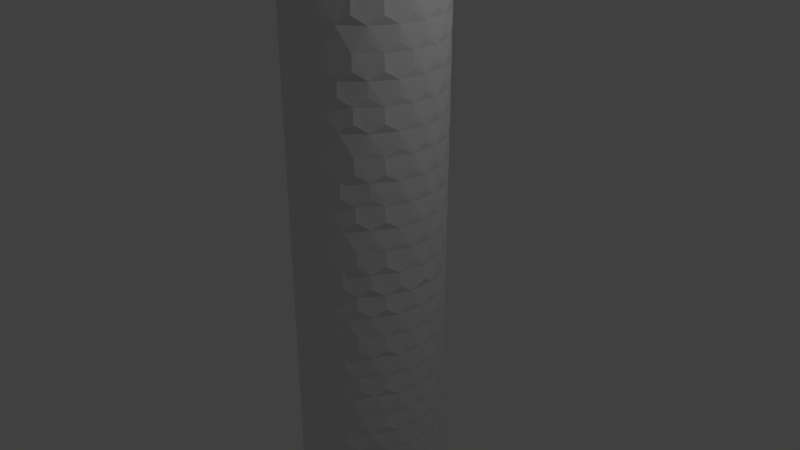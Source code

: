 # Source: hex_cylinder.1.blend  (saved by Blender 2.79.0; exported with 4.5.12 LTS)
import bpy
from mathutils import Matrix  # noqa: F401  (used for matrix-valued properties, if any)

bpy.ops.wm.read_factory_settings(use_empty=True)
scene = bpy.context.scene
scene.name = 'Scene'

# ---- collections
col_collection_1 = bpy.data.collections.new('Collection 1'); scene.collection.children.link(col_collection_1)

# ---- world
world_world = bpy.data.worlds.new('World'); scene.world = world_world
world_world.color = (0.05088, 0.05088, 0.05088)
world_world.use_sun_shadow = False
world_world.sun_shadow_jitter_overblur = 0.0
world_world.cycles.sampling_method = 'MANUAL'

# ---- cameras
cam_camera = bpy.data.cameras.new('Camera')
cam_camera.clip_end = 100.0
cam_camera.lens = 35.0
cam_camera.sensor_width = 32.0
cam_camera.sensor_height = 18.0
cam_camera.ortho_scale = 7.314
cam_camera.dof.focus_distance = 0.0
cam_camera.dof.aperture_fstop = 128.0

# ---- lights
light_lamp = bpy.data.lights.new('Lamp', 'POINT')
light_lamp.transmission_factor = 0.0
light_lamp.cutoff_distance = 30.0
light_lamp.energy = 100.0
light_lamp.shadow_buffer_clip_start = 1.001
light_lamp.shadow_soft_size = 0.1
light_lamp.shadow_maximum_resolution = 0.006
light_lamp.use_absolute_resolution = True

# ---- meshes
me_cylinder_006 = bpy.data.meshes.new('Cylinder.006')
me_cylinder_006.from_pydata([(0.872, -0.4945, -11.09), (0.6488, -0.7605, -11.09), (0.6488, -0.7605, -10.43), (0.348, -0.9341, -11.09), (0.348, -0.9341, -10.43), (0.005978, -0.9945, -11.09), (0.005978, -0.9945, -10.43), (-0.336, -0.9341, -11.09), (-0.336, -0.9341, -10.43), (-0.6368, -0.7605, -11.09), (-0.6368, -0.7605, -10.43), (-0.86, -0.4945, -11.09), (-0.86, -0.4945, -10.43), (-0.9788, -0.1681, -11.09), (-0.9788, -0.1681, -10.43), (-0.9788, 0.1792, -11.09), (-0.9788, 0.1792, -10.43), (-0.86, 0.5055, -11.09), (-0.86, 0.5055, -10.43), (-0.6368, 0.7716, -11.09), (-0.6368, 0.7716, -10.43), (-0.336, 0.9452, -11.09), (0.4984, -0.8473, -10.07), (0.7604, -0.6275, -10.07), (0.9314, -0.3313, -10.07), (0.9908, 0.005544, -10.07), (0.9314, 0.3424, -10.07), (0.7604, 0.6386, -10.07), (0.4984, 0.8584, -10.07), (0.177, 0.9754, -10.07), (-0.165, 0.9754, -10.07), (-0.4864, 0.8584, -10.07), (-0.7484, 0.6386, -10.07), (-0.9194, 0.3424, -10.07), (0.177, 0.9754, -11.46), (0.4984, 0.8584, -11.46), (0.7604, 0.6386, -11.46), (0.9314, 0.3424, -11.46), (0.9908, 0.005544, -11.46), (0.9314, -0.3313, -11.46), (0.7604, -0.6275, -11.46), (0.4984, -0.8473, -11.46), (0.177, -0.9643, -11.46), (-0.9194, 0.3424, -11.46), (-0.7484, 0.6386, -11.46), (-0.4864, 0.8584, -11.46), (-0.165, 0.9754, -11.46), (0.505, -0.8611, -12.11), (0.1785, -0.9795, -12.11), (-0.1688, -0.9791, -12.11), (-0.1688, -0.9791, -11.45), (-0.495, -0.8599, -12.11), (-0.495, -0.8599, -11.45), (-0.7608, -0.6364, -12.11), (-0.7608, -0.6364, -11.45), (-0.9341, -0.3354, -12.11), (-0.9341, -0.3354, -11.45), (-0.994, 0.006684, -12.11), (-0.994, 0.006684, -11.45), (-0.9333, 0.3486, -12.11), (0.9756, -0.1666, -11.08), (0.976, 0.1754, -11.08), (0.8594, 0.497, -11.08), (0.6399, 0.7592, -11.08), (0.3439, 0.9306, -11.08), (0.007101, 0.9904, -11.08), (0.007101, 0.9904, -12.48), (0.3439, 0.9306, -12.48), (0.6399, 0.7592, -12.48), (0.8594, 0.497, -12.48), (0.976, 0.1754, -12.48), (0.9756, -0.1666, -12.48), (0.8583, -0.4878, -12.48), (0.6381, -0.7496, -12.48), (-0.6262, 0.7607, -12.48), (-0.3298, 0.9313, -12.48), (0.872, -0.4945, -9.036), (0.6488, -0.7605, -9.036), (0.348, -0.9341, -9.036), (0.348, -0.9341, -8.373), (0.005978, -0.9945, -9.036), (0.005978, -0.9945, -8.373), (-0.336, -0.9341, -9.036), (-0.336, -0.9341, -8.373), (-0.6368, -0.7605, -9.036), (-0.6368, -0.7605, -8.373), (-0.86, -0.4945, -9.036), (-0.86, -0.4945, -8.373), (-0.9788, -0.1681, -9.036), (-0.9788, -0.1681, -8.373), (-0.9788, 0.1792, -9.036), (-0.9788, 0.1792, -8.373), (-0.86, 0.5055, -9.036), (-0.86, 0.5055, -8.373), (-0.6368, 0.7716, -9.036), (-0.336, 0.9452, -9.036), (0.7604, -0.6275, -8.01), (0.9314, -0.3313, -8.01), (0.9908, 0.005544, -8.01), (0.9314, 0.3424, -8.01), (0.7604, 0.6386, -8.01), (0.4984, 0.8584, -8.01), (0.177, 0.9754, -8.01), (-0.165, 0.9754, -8.01), (-0.4864, 0.8584, -8.01), (0.177, 0.9754, -9.405), (0.4984, 0.8584, -9.405), (0.7604, 0.6386, -9.405), (0.9314, 0.3424, -9.405), (0.9908, 0.005544, -9.405), (0.9314, -0.3313, -9.405), (0.7604, -0.6275, -9.405), (0.4984, -0.8473, -9.405), (0.177, -0.9643, -9.405), (-0.9194, 0.3424, -9.405), (-0.7484, 0.6386, -9.405), (-0.4864, 0.8584, -9.405), (-0.165, 0.9754, -9.405), (0.1785, -0.9795, -10.05), (-0.1688, -0.9791, -10.05), (-0.1688, -0.9791, -9.391), (-0.495, -0.8599, -10.05), (-0.495, -0.8599, -9.391), (-0.7608, -0.6364, -10.05), (-0.7608, -0.6364, -9.391), (-0.9341, -0.3354, -10.05), (-0.9341, -0.3354, -9.391), (-0.994, 0.006684, -10.05), (-0.994, 0.006684, -9.391), (0.9756, -0.1666, -9.028), (0.976, 0.1754, -9.028), (0.8594, 0.497, -9.028), (0.6399, 0.7592, -9.028), (0.3439, 0.9306, -9.028), (0.007101, 0.9904, -9.028), (0.007101, 0.9904, -10.42), (0.3439, 0.9306, -10.42), (0.6399, 0.7592, -10.42), (0.8594, 0.497, -10.42), (0.976, 0.1754, -10.42), (0.9756, -0.1666, -10.42), (0.8583, -0.4878, -10.42), (-0.3298, 0.9313, -10.42), (0.872, -0.4945, -15.19), (0.6488, -0.7605, -15.19), (0.6488, -0.7605, -14.53), (0.348, -0.9341, -15.19), (0.348, -0.9341, -14.53), (0.005978, -0.9945, -15.19), (0.005978, -0.9945, -14.53), (-0.336, -0.9341, -15.19), (-0.336, -0.9341, -14.53), (-0.6368, -0.7605, -15.19), (-0.6368, -0.7605, -14.53), (-0.86, -0.4945, -15.19), (-0.86, -0.4945, -14.53), (-0.9788, -0.1681, -15.19), (-0.9788, -0.1681, -14.53), (-0.9788, 0.1792, -15.19), (-0.9788, 0.1792, -14.53), (-0.86, 0.5055, -15.19), (-0.86, 0.5055, -14.53), (-0.6368, 0.7716, -15.19), (-0.6368, 0.7716, -14.53), (-0.336, 0.9452, -15.19), (0.4984, -0.8473, -14.17), (0.7604, -0.6275, -14.17), (0.9314, -0.3313, -14.17), (0.9908, 0.005544, -14.17), (0.9314, 0.3424, -14.17), (0.7604, 0.6386, -14.17), (0.4984, 0.8584, -14.17), (0.177, 0.9754, -14.17), (-0.165, 0.9754, -14.17), (-0.4864, 0.8584, -14.17), (-0.7484, 0.6386, -14.17), (-0.9194, 0.3424, -14.17), (0.177, 0.9754, -15.56), (0.4984, 0.8584, -15.56), (0.7604, 0.6386, -15.56), (0.9314, 0.3424, -15.56), (0.9908, 0.005544, -15.56), (0.9314, -0.3313, -15.56), (0.7604, -0.6275, -15.56), (0.4984, -0.8473, -15.56), (0.177, -0.9643, -15.56), (-0.9194, 0.3424, -15.56), (-0.7484, 0.6386, -15.56), (-0.4864, 0.8584, -15.56), (-0.165, 0.9754, -15.56), (-0.1665, 0.9905, -16.21), (0.1807, 0.9902, -16.21), (0.507, 0.871, -16.21), (0.7728, 0.6475, -16.21), (0.9461, 0.3465, -16.21), (1.006, 0.004404, -16.21), (0.9453, -0.3375, -16.21), (0.7713, -0.6381, -16.21), (0.505, -0.8611, -16.21), (0.1785, -0.9795, -16.21), (-0.1688, -0.9791, -16.21), (-0.1688, -0.9791, -15.55), (-0.495, -0.8599, -16.21), (-0.495, -0.8599, -15.55), (-0.7608, -0.6364, -16.21), (-0.7608, -0.6364, -15.55), (-0.9341, -0.3354, -16.21), (-0.9341, -0.3354, -15.55), (-0.994, 0.006684, -16.21), (-0.994, 0.006684, -15.55), (-0.9333, 0.3486, -16.21), (-0.7593, 0.6492, -16.21), (-0.493, 0.8721, -16.21), (0.9756, -0.1666, -15.18), (0.976, 0.1754, -15.18), (0.8594, 0.497, -15.18), (0.6399, 0.7592, -15.18), (0.3439, 0.9306, -15.18), (0.007101, 0.9904, -15.18), (0.872, -0.4945, -13.14), (0.6488, -0.7605, -13.14), (0.348, -0.9341, -13.14), (0.348, -0.9341, -12.47), (0.005978, -0.9945, -13.14), (0.005978, -0.9945, -12.47), (-0.336, -0.9341, -13.14), (-0.336, -0.9341, -12.47), (-0.6368, -0.7605, -13.14), (-0.6368, -0.7605, -12.47), (-0.86, -0.4945, -13.14), (-0.86, -0.4945, -12.47), (-0.9788, -0.1681, -13.14), (-0.9788, -0.1681, -12.47), (-0.9788, 0.1792, -13.14), (-0.9788, 0.1792, -12.47), (-0.86, 0.5055, -13.14), (-0.86, 0.5055, -12.47), (-0.6368, 0.7716, -13.14), (-0.336, 0.9452, -13.14), (0.7604, -0.6275, -12.11), (0.9314, -0.3313, -12.11), (0.9908, 0.005544, -12.11), (0.9314, 0.3424, -12.11), (0.7604, 0.6386, -12.11), (0.4984, 0.8584, -12.11), (0.177, 0.9754, -12.11), (-0.165, 0.9754, -12.11), (-0.4864, 0.8584, -12.11), (-0.7484, 0.6386, -12.11), (0.177, 0.9754, -13.51), (0.4984, 0.8584, -13.51), (0.7604, 0.6386, -13.51), (0.9314, 0.3424, -13.51), (0.9908, 0.005544, -13.51), (0.9314, -0.3313, -13.51), (0.7604, -0.6275, -13.51), (0.4984, -0.8473, -13.51), (0.177, -0.9643, -13.51), (-0.9194, 0.3424, -13.51), (-0.7484, 0.6386, -13.51), (-0.4864, 0.8584, -13.51), (-0.165, 0.9754, -13.51), (0.1785, -0.9795, -14.16), (-0.1688, -0.9791, -14.16), (-0.1688, -0.9791, -13.49), (-0.495, -0.8599, -14.16), (-0.495, -0.8599, -13.49), (-0.7608, -0.6364, -14.16), (-0.7608, -0.6364, -13.49), (-0.9341, -0.3354, -14.16), (-0.9341, -0.3354, -13.49), (-0.994, 0.006684, -14.16), (-0.994, 0.006684, -13.49), (0.9756, -0.1666, -13.13), (0.976, 0.1754, -13.13), (0.8594, 0.497, -13.13), (0.6399, 0.7592, -13.13), (0.3439, 0.9306, -13.13), (0.007101, 0.9904, -13.13), (0.007101, 0.9904, -14.52), (0.3439, 0.9306, -14.52), (0.6399, 0.7592, -14.52), (0.8594, 0.497, -14.52), (0.976, 0.1754, -14.52), (0.9756, -0.1666, -14.52), (0.8583, -0.4878, -14.52), (-0.3298, 0.9313, -14.52), (0.872, -0.4945, -2.891), (0.6488, -0.7605, -2.891), (0.6488, -0.7605, -2.228), (0.348, -0.9341, -2.891), (0.348, -0.9341, -2.228), (0.005978, -0.9945, -2.891), (0.005978, -0.9945, -2.228), (-0.336, -0.9341, -2.891), (-0.336, -0.9341, -2.228), (-0.6368, -0.7605, -2.891), (-0.6368, -0.7605, -2.228), (-0.86, -0.4945, -2.891), (-0.86, -0.4945, -2.228), (-0.9788, -0.1681, -2.891), (-0.9788, -0.1681, -2.228), (-0.9788, 0.1792, -2.891), (-0.9788, 0.1792, -2.228), (-0.86, 0.5055, -2.891), (-0.86, 0.5055, -2.228), (-0.6368, 0.7716, -2.891), (-0.6368, 0.7716, -2.228), (-0.336, 0.9452, -2.891), (0.4984, -0.8473, -1.864), (0.7604, -0.6275, -1.864), (0.9314, -0.3313, -1.864), (0.9908, 0.005544, -1.864), (0.9314, 0.3424, -1.864), (0.7604, 0.6386, -1.864), (0.4984, 0.8584, -1.864), (0.177, 0.9754, -1.864), (-0.165, 0.9754, -1.864), (-0.4864, 0.8584, -1.864), (-0.7484, 0.6386, -1.864), (-0.9194, 0.3424, -1.864), (0.177, 0.9754, -3.26), (0.4984, 0.8584, -3.26), (0.7604, 0.6386, -3.26), (0.9314, 0.3424, -3.26), (0.9908, 0.005544, -3.26), (0.9314, -0.3313, -3.26), (0.7604, -0.6275, -3.26), (0.4984, -0.8473, -3.26), (0.177, -0.9643, -3.26), (-0.9194, 0.3424, -3.26), (-0.7484, 0.6386, -3.26), (-0.4864, 0.8584, -3.26), (-0.165, 0.9754, -3.26), (0.505, -0.8611, -3.909), (0.1785, -0.9795, -3.909), (-0.1688, -0.9791, -3.909), (-0.1688, -0.9791, -3.246), (-0.495, -0.8599, -3.909), (-0.495, -0.8599, -3.246), (-0.7608, -0.6364, -3.909), (-0.7608, -0.6364, -3.246), (-0.9341, -0.3354, -3.909), (-0.9341, -0.3354, -3.246), (-0.994, 0.006684, -3.909), (-0.994, 0.006684, -3.246), (-0.9333, 0.3486, -3.909), (0.9756, -0.1666, -2.883), (0.976, 0.1754, -2.883), (0.8594, 0.497, -2.883), (0.6399, 0.7592, -2.883), (0.3439, 0.9306, -2.883), (0.007101, 0.9904, -2.883), (0.007101, 0.9904, -4.278), (0.3439, 0.9306, -4.278), (0.6399, 0.7592, -4.278), (0.8594, 0.497, -4.278), (0.976, 0.1754, -4.278), (0.9756, -0.1666, -4.278), (0.8583, -0.4878, -4.278), (0.6381, -0.7496, -4.278), (-0.6262, 0.7607, -4.278), (-0.3298, 0.9313, -4.278), (0.872, -0.4945, -0.8351), (0.6488, -0.7605, -0.8351), (0.348, -0.9341, -0.8351), (0.005978, -0.9945, -0.8351), (-0.336, -0.9341, -0.8351), (-0.6368, -0.7605, -0.8351), (-0.6368, -0.7605, -0.1723), (-0.86, -0.4945, -0.8351), (-0.86, -0.4945, -0.1723), (-0.9788, -0.1681, -0.8351), (-0.9788, 0.1792, -0.8351), (-0.86, 0.5055, -0.8351), (-0.6368, 0.7716, -0.8351), (-0.336, 0.9452, -0.8351), (0.9314, 0.3424, 0.1911), (0.7604, 0.6386, 0.1911), (0.4984, 0.8584, 0.1911), (0.177, 0.9754, 0.1911), (0.177, 0.9754, -1.204), (0.4984, 0.8584, -1.204), (0.7604, 0.6386, -1.204), (0.9314, 0.3424, -1.204), (0.9908, 0.005544, -1.204), (0.9314, -0.3313, -1.204), (0.7604, -0.6275, -1.204), (0.4984, -0.8473, -1.204), (0.177, -0.9643, -1.204), (-0.9194, 0.3424, -1.204), (-0.7484, 0.6386, -1.204), (-0.4864, 0.8584, -1.204), (-0.165, 0.9754, -1.204), (0.1785, -0.9795, -1.853), (-0.1688, -0.9791, -1.853), (-0.1688, -0.9791, -1.191), (-0.495, -0.8599, -1.853), (-0.495, -0.8599, -1.191), (-0.7608, -0.6364, -1.853), (-0.7608, -0.6364, -1.191), (-0.9341, -0.3354, -1.853), (-0.9341, -0.3354, -1.191), (-0.994, 0.006684, -1.853), (-0.994, 0.006684, -1.191), (0.9756, -0.1666, -0.8273), (0.976, 0.1754, -0.8273), (0.8594, 0.497, -0.8273), (0.6399, 0.7592, -0.8273), (0.3439, 0.9306, -0.8273), (0.007101, 0.9904, -0.8273), (0.007101, 0.9904, -2.223), (0.3439, 0.9306, -2.223), (0.6399, 0.7592, -2.223), (0.8594, 0.497, -2.223), (0.976, 0.1754, -2.223), (0.9756, -0.1666, -2.223), (0.8583, -0.4878, -2.223), (-0.3298, 0.9313, -2.223), (0.872, -0.4945, -6.992), (0.6488, -0.7605, -6.992), (0.6488, -0.7605, -6.329), (0.348, -0.9341, -6.992), (0.348, -0.9341, -6.329), (0.005978, -0.9945, -6.992), (0.005978, -0.9945, -6.329), (-0.336, -0.9341, -6.992), (-0.336, -0.9341, -6.329), (-0.6368, -0.7605, -6.992), (-0.6368, -0.7605, -6.329), (-0.86, -0.4945, -6.992), (-0.86, -0.4945, -6.329), (-0.9788, -0.1681, -6.992), (-0.9788, -0.1681, -6.329), (-0.9788, 0.1792, -6.992), (-0.9788, 0.1792, -6.329), (-0.86, 0.5055, -6.992), (-0.86, 0.5055, -6.329), (-0.6368, 0.7716, -6.992), (-0.6368, 0.7716, -6.329), (-0.336, 0.9452, -6.992), (0.4984, -0.8473, -5.965), (0.7604, -0.6275, -5.965), (0.9314, -0.3313, -5.965), (0.9908, 0.005544, -5.965), (0.9314, 0.3424, -5.965), (0.7604, 0.6386, -5.965), (0.4984, 0.8584, -5.965), (0.177, 0.9754, -5.965), (-0.165, 0.9754, -5.965), (-0.4864, 0.8584, -5.965), (-0.7484, 0.6386, -5.965), (-0.9194, 0.3424, -5.965), (0.177, 0.9754, -7.361), (0.4984, 0.8584, -7.361), (0.7604, 0.6386, -7.361), (0.9314, 0.3424, -7.361), (0.9908, 0.005544, -7.361), (0.9314, -0.3313, -7.361), (0.7604, -0.6275, -7.361), (0.4984, -0.8473, -7.361), (0.177, -0.9643, -7.361), (-0.9194, 0.3424, -7.361), (-0.7484, 0.6386, -7.361), (-0.4864, 0.8584, -7.361), (-0.165, 0.9754, -7.361), (0.505, -0.8611, -8.01), (0.1785, -0.9795, -8.01), (-0.1688, -0.9791, -8.01), (-0.1688, -0.9791, -7.347), (-0.495, -0.8599, -8.01), (-0.495, -0.8599, -7.347), (-0.7608, -0.6364, -8.01), (-0.7608, -0.6364, -7.347), (-0.9341, -0.3354, -8.01), (-0.9341, -0.3354, -7.347), (-0.994, 0.006684, -8.01), (-0.994, 0.006684, -7.347), (-0.9333, 0.3486, -8.01), (-0.7593, 0.6492, -8.01), (0.9756, -0.1666, -6.984), (0.976, 0.1754, -6.984), (0.8594, 0.497, -6.984), (0.6399, 0.7592, -6.984), (0.3439, 0.9306, -6.984), (0.007101, 0.9904, -6.984), (0.007101, 0.9904, -8.379), (0.3439, 0.9306, -8.379), (0.6399, 0.7592, -8.379), (0.8594, 0.497, -8.379), (0.976, 0.1754, -8.379), (0.9756, -0.1666, -8.379), (0.8583, -0.4878, -8.379), (0.6381, -0.7496, -8.379), (-0.6262, 0.7607, -8.379), (-0.3298, 0.9313, -8.379), (0.872, -0.4945, -4.936), (0.6488, -0.7605, -4.936), (0.348, -0.9341, -4.936), (0.348, -0.9341, -4.273), (0.005978, -0.9945, -4.936), (0.005978, -0.9945, -4.273), (-0.336, -0.9341, -4.936), (-0.336, -0.9341, -4.273), (-0.6368, -0.7605, -4.936), (-0.6368, -0.7605, -4.273), (-0.86, -0.4945, -4.936), (-0.86, -0.4945, -4.273), (-0.9788, -0.1681, -4.936), (-0.9788, -0.1681, -4.273), (-0.9788, 0.1792, -4.936), (-0.9788, 0.1792, -4.273), (-0.86, 0.5055, -4.936), (-0.86, 0.5055, -4.273), (-0.6368, 0.7716, -4.936), (-0.336, 0.9452, -4.936), (0.7604, -0.6275, -3.91), (0.9314, -0.3313, -3.91), (0.9908, 0.005544, -3.91), (0.9314, 0.3424, -3.91), (0.7604, 0.6386, -3.91), (0.4984, 0.8584, -3.91), (0.177, 0.9754, -3.91), (-0.165, 0.9754, -3.91), (-0.4864, 0.8584, -3.91), (-0.7484, 0.6386, -3.91), (0.177, 0.9754, -5.305), (0.4984, 0.8584, -5.305), (0.7604, 0.6386, -5.305), (0.9314, 0.3424, -5.305), (0.9908, 0.005544, -5.305), (0.9314, -0.3313, -5.305), (0.7604, -0.6275, -5.305), (0.4984, -0.8473, -5.305), (0.177, -0.9643, -5.305), (-0.9194, 0.3424, -5.305), (-0.7484, 0.6386, -5.305), (-0.4864, 0.8584, -5.305), (-0.165, 0.9754, -5.305), (0.1785, -0.9795, -5.954), (-0.1688, -0.9791, -5.954), (-0.1688, -0.9791, -5.292), (-0.495, -0.8599, -5.954), (-0.495, -0.8599, -5.292), (-0.7608, -0.6364, -5.954), (-0.7608, -0.6364, -5.292), (-0.9341, -0.3354, -5.954), (-0.9341, -0.3354, -5.292), (-0.994, 0.006684, -5.954), (-0.994, 0.006684, -5.292), (0.9756, -0.1666, -4.928), (0.976, 0.1754, -4.928), (0.8594, 0.497, -4.928), (0.6399, 0.7592, -4.928), (0.3439, 0.9306, -4.928), (0.007101, 0.9904, -4.928), (0.007101, 0.9904, -6.324), (0.3439, 0.9306, -6.324), (0.6399, 0.7592, -6.324), (0.8594, 0.497, -6.324), (0.976, 0.1754, -6.324), (0.9756, -0.1666, -6.324), (0.8583, -0.4878, -6.324), (-0.3298, 0.9313, -6.324), (0.872, -0.4945, 5.296), (0.6488, -0.7605, 5.296), (0.6488, -0.7605, 5.959), (0.348, -0.9341, 5.296), (0.348, -0.9341, 5.959), (0.005978, -0.9945, 5.296), (0.005978, -0.9945, 5.959), (-0.336, -0.9341, 5.296), (-0.336, -0.9341, 5.959), (-0.6368, -0.7605, 5.296), (-0.6368, -0.7605, 5.959), (-0.86, -0.4945, 5.296), (-0.86, -0.4945, 5.959), (-0.9788, -0.1681, 5.296), (-0.9788, -0.1681, 5.959), (-0.9788, 0.1792, 5.296), (-0.9788, 0.1792, 5.959), (-0.86, 0.5055, 5.296), (-0.86, 0.5055, 5.959), (-0.6368, 0.7716, 5.296), (-0.6368, 0.7716, 5.959), (-0.336, 0.9452, 5.296), (0.4984, -0.8473, 6.322), (0.7604, -0.6275, 6.322), (0.9314, -0.3313, 6.322), (0.9908, 0.005544, 6.322), (0.9314, 0.3424, 6.322), (0.7604, 0.6386, 6.322), (0.4984, 0.8584, 6.322), (0.177, 0.9754, 6.322), (-0.165, 0.9754, 6.322), (-0.4864, 0.8584, 6.322), (-0.7484, 0.6386, 6.322), (-0.9194, 0.3424, 6.322), (0.177, 0.9754, 4.927), (0.4984, 0.8584, 4.927), (0.7604, 0.6386, 4.927), (0.9314, 0.3424, 4.927), (0.9908, 0.005544, 4.927), (0.9314, -0.3313, 4.927), (0.7604, -0.6275, 4.927), (0.4984, -0.8473, 4.927), (0.177, -0.9643, 4.927), (-0.9194, 0.3424, 4.927), (-0.7484, 0.6386, 4.927), (-0.4864, 0.8584, 4.927), (-0.165, 0.9754, 4.927), (0.505, -0.8611, 4.278), (0.1785, -0.9795, 4.278), (-0.1688, -0.9791, 4.278), (-0.1688, -0.9791, 4.94), (-0.495, -0.8599, 4.278), (-0.495, -0.8599, 4.94), (-0.7608, -0.6364, 4.278), (-0.7608, -0.6364, 4.94), (-0.9341, -0.3354, 4.278), (-0.9341, -0.3354, 4.94), (-0.994, 0.006684, 4.278), (-0.994, 0.006684, 4.94), (-0.9333, 0.3486, 4.278), (0.9756, -0.1666, 5.304), (0.976, 0.1754, 5.304), (0.8594, 0.497, 5.304), (0.6399, 0.7592, 5.304), (0.3439, 0.9306, 5.304), (0.007101, 0.9904, 5.304), (0.007101, 0.9904, 3.908), (0.3439, 0.9306, 3.908), (0.6399, 0.7592, 3.908), (0.8594, 0.497, 3.908), (0.976, 0.1754, 3.908), (0.9756, -0.1666, 3.908), (0.8583, -0.4878, 3.908), (0.6381, -0.7496, 3.908), (-0.6262, 0.7607, 3.908), (-0.3298, 0.9313, 3.908), (0.872, -0.4945, 7.351), (0.6488, -0.7605, 7.351), (0.348, -0.9341, 7.351), (0.348, -0.9341, 8.014), (0.005978, -0.9945, 7.351), (0.005978, -0.9945, 8.014), (-0.336, -0.9341, 7.351), (-0.336, -0.9341, 8.014), (-0.6368, -0.7605, 7.351), (-0.6368, -0.7605, 8.014), (-0.86, -0.4945, 7.351), (-0.86, -0.4945, 8.014), (-0.9788, -0.1681, 7.351), (-0.9788, -0.1681, 8.014), (-0.9788, 0.1792, 7.351), (-0.9788, 0.1792, 8.014), (-0.86, 0.5055, 7.351), (-0.86, 0.5055, 8.014), (-0.6368, 0.7716, 7.351), (-0.336, 0.9452, 7.351), (0.7604, -0.6275, 8.378), (0.9314, -0.3313, 8.378), (0.9908, 0.005544, 8.378), (0.9314, 0.3424, 8.378), (0.7604, 0.6386, 8.378), (0.4984, 0.8584, 8.378), (0.177, 0.9754, 8.378), (-0.165, 0.9754, 8.378), (-0.4864, 0.8584, 8.378), (0.177, 0.9754, 6.982), (0.4984, 0.8584, 6.982), (0.7604, 0.6386, 6.982), (0.9314, 0.3424, 6.982), (0.9908, 0.005544, 6.982), (0.9314, -0.3313, 6.982), (0.7604, -0.6275, 6.982), (0.4984, -0.8473, 6.982), (0.177, -0.9643, 6.982), (-0.9194, 0.3424, 6.982), (-0.7484, 0.6386, 6.982), (-0.4864, 0.8584, 6.982), (-0.165, 0.9754, 6.982), (0.1785, -0.9795, 6.333), (-0.1688, -0.9791, 6.333), (-0.1688, -0.9791, 6.996), (-0.495, -0.8599, 6.333), (-0.495, -0.8599, 6.996), (-0.7608, -0.6364, 6.333), (-0.7608, -0.6364, 6.996), (-0.9341, -0.3354, 6.333), (-0.9341, -0.3354, 6.996), (-0.994, 0.006684, 6.333), (-0.994, 0.006684, 6.996), (0.9756, -0.1666, 7.359), (0.976, 0.1754, 7.359), (0.8594, 0.497, 7.359), (0.6399, 0.7592, 7.359), (0.3439, 0.9306, 7.359), (0.007101, 0.9904, 7.359), (0.007101, 0.9904, 5.964), (0.3439, 0.9306, 5.964), (0.6399, 0.7592, 5.964), (0.8594, 0.497, 5.964), (0.976, 0.1754, 5.964), (0.9756, -0.1666, 5.964), (0.8583, -0.4878, 5.964), (-0.3298, 0.9313, 5.964), (0.872, -0.4945, 1.195), (0.6488, -0.7605, 1.195), (0.6488, -0.7605, 1.858), (0.348, -0.9341, 1.195), (0.348, -0.9341, 1.858), (0.005978, -0.9945, 1.195), (0.005978, -0.9945, 1.858), (-0.336, -0.9341, 1.195), (-0.336, -0.9341, 1.858), (-0.6368, -0.7605, 1.195), (-0.6368, -0.7605, 1.858), (-0.86, -0.4945, 1.195), (-0.86, -0.4945, 1.858), (-0.9788, -0.1681, 1.195), (-0.9788, -0.1681, 1.858), (-0.9788, 0.1792, 1.195), (-0.9788, 0.1792, 1.858), (-0.86, 0.5055, 1.195), (-0.86, 0.5055, 1.858), (-0.6368, 0.7716, 1.195), (-0.6368, 0.7716, 1.858), (-0.336, 0.9452, 1.195), (0.4984, -0.8473, 2.221), (0.7604, -0.6275, 2.221), (0.9314, -0.3313, 2.221), (0.9908, 0.005544, 2.221), (0.9314, 0.3424, 2.221), (0.7604, 0.6386, 2.221), (0.4984, 0.8584, 2.221), (0.177, 0.9754, 2.221), (-0.165, 0.9754, 2.221), (-0.4864, 0.8584, 2.221), (-0.7484, 0.6386, 2.221), (-0.9194, 0.3424, 2.221), (0.177, 0.9754, 0.8255), (0.4984, 0.8584, 0.8255), (0.7604, 0.6386, 0.8255), (0.9314, 0.3424, 0.8255), (0.9908, 0.005544, 0.8255), (0.9314, -0.3313, 0.8255), (0.7604, -0.6275, 0.8255), (0.4984, -0.8473, 0.8255), (0.177, -0.9643, 0.8255), (-0.9194, 0.3424, 0.8255), (-0.7484, 0.6386, 0.8255), (-0.4864, 0.8584, 0.8255), (-0.165, 0.9754, 0.8255), (-0.1665, 0.9905, 0.1765), (1.006, 0.004404, 0.1765), (0.9453, -0.3375, 0.1765), (0.7713, -0.6381, 0.1765), (0.505, -0.8611, 0.1765), (0.1785, -0.9795, 0.1765), (-0.1688, -0.9791, 0.1765), (-0.1688, -0.9791, 0.8393), (-0.495, -0.8599, 0.1765), (-0.495, -0.8599, 0.8393), (-0.7608, -0.6364, 0.1765), (-0.7608, -0.6364, 0.8393), (-0.9341, -0.3354, 0.1765), (-0.9341, -0.3354, 0.8393), (-0.994, 0.006684, 0.1765), (-0.994, 0.006684, 0.8393), (-0.9333, 0.3486, 0.1765), (-0.7593, 0.6492, 0.1765), (-0.493, 0.8721, 0.1765), (0.9756, -0.1666, 1.203), (0.976, 0.1754, 1.203), (0.8594, 0.497, 1.203), (0.6399, 0.7592, 1.203), (0.3439, 0.9306, 1.203), (0.007101, 0.9904, 1.203), (0.007101, 0.9904, -0.1928), (0.3439, 0.9306, -0.1928), (0.6399, 0.7592, -0.1928), (0.8594, 0.497, -0.1928), (0.976, 0.1754, -0.1928), (0.9756, -0.1666, -0.1928), (0.8583, -0.4878, -0.1928), (0.6381, -0.7496, -0.1928), (0.3417, -0.9203, -0.1928), (0.004856, -0.9793, -0.1928), (-0.3319, -0.9195, -0.1928), (-0.9641, -0.1644, -0.1928), (-0.9637, 0.1777, -0.1928), (-0.8463, 0.4989, -0.1928), (-0.6262, 0.7607, -0.1928), (-0.3298, 0.9313, -0.1928), (0.872, -0.4945, 3.25), (0.6488, -0.7605, 3.25), (0.348, -0.9341, 3.25), (0.348, -0.9341, 3.913), (0.005978, -0.9945, 3.25), (0.005978, -0.9945, 3.913), (-0.336, -0.9341, 3.25), (-0.336, -0.9341, 3.913), (-0.6368, -0.7605, 3.25), (-0.6368, -0.7605, 3.913), (-0.86, -0.4945, 3.25), (-0.86, -0.4945, 3.913), (-0.9788, -0.1681, 3.25), (-0.9788, -0.1681, 3.913), (-0.9788, 0.1792, 3.25), (-0.9788, 0.1792, 3.913), (-0.86, 0.5055, 3.25), (-0.86, 0.5055, 3.913), (-0.6368, 0.7716, 3.25), (-0.336, 0.9452, 3.25), (0.7604, -0.6275, 4.277), (0.9314, -0.3313, 4.277), (0.9908, 0.005544, 4.277), (0.9314, 0.3424, 4.277), (0.7604, 0.6386, 4.277), (0.4984, 0.8584, 4.277), (0.177, 0.9754, 4.277), (-0.165, 0.9754, 4.277), (-0.4864, 0.8584, 4.277), (-0.7484, 0.6386, 4.277), (0.177, 0.9754, 2.881), (0.4984, 0.8584, 2.881), (0.7604, 0.6386, 2.881), (0.9314, 0.3424, 2.881), (0.9908, 0.005544, 2.881), (0.9314, -0.3313, 2.881), (0.7604, -0.6275, 2.881), (0.4984, -0.8473, 2.881), (0.177, -0.9643, 2.881), (-0.9194, 0.3424, 2.881), (-0.7484, 0.6386, 2.881), (-0.4864, 0.8584, 2.881), (-0.165, 0.9754, 2.881), (0.1785, -0.9795, 2.232), (-0.1688, -0.9791, 2.232), (-0.1688, -0.9791, 2.895), (-0.495, -0.8599, 2.232), (-0.495, -0.8599, 2.895), (-0.7608, -0.6364, 2.232), (-0.7608, -0.6364, 2.895), (-0.9341, -0.3354, 2.232), (-0.9341, -0.3354, 2.895), (-0.994, 0.006684, 2.232), (-0.994, 0.006684, 2.895), (0.9756, -0.1666, 3.258), (0.976, 0.1754, 3.258), (0.8594, 0.497, 3.258), (0.6399, 0.7592, 3.258), (0.3439, 0.9306, 3.258), (0.007101, 0.9904, 3.258), (0.007101, 0.9904, 1.863), (0.3439, 0.9306, 1.863), (0.6399, 0.7592, 1.863), (0.8594, 0.497, 1.863), (0.976, 0.1754, 1.863), (0.9756, -0.1666, 1.863), (0.8583, -0.4878, 1.863), (-0.3298, 0.9313, 1.863), (0.872, -0.4945, 13.5), (0.6488, -0.7605, 13.5), (0.6488, -0.7605, 14.16), (0.348, -0.9341, 13.5), (0.348, -0.9341, 14.16), (0.005978, -0.9945, 13.5), (0.005978, -0.9945, 14.16), (-0.336, -0.9341, 13.5), (-0.336, -0.9341, 14.16), (-0.6368, -0.7605, 13.5), (-0.6368, -0.7605, 14.16), (-0.86, -0.4945, 13.5), (-0.86, -0.4945, 14.16), (-0.9788, -0.1681, 13.5), (-0.9788, -0.1681, 14.16), (-0.9788, 0.1792, 13.5), (-0.9788, 0.1792, 14.16), (-0.86, 0.5055, 13.5), (-0.86, 0.5055, 14.16), (-0.6368, 0.7716, 13.5), (-0.6368, 0.7716, 14.16), (-0.336, 0.9452, 13.5), (0.4984, -0.8473, 14.52), (0.7604, -0.6275, 14.52), (0.9314, -0.3313, 14.52), (0.9908, 0.005544, 14.52), (0.9314, 0.3424, 14.52), (0.7604, 0.6386, 14.52), (0.4984, 0.8584, 14.52), (0.177, 0.9754, 14.52), (-0.165, 0.9754, 14.52), (-0.4864, 0.8584, 14.52), (-0.7484, 0.6386, 14.52), (-0.9194, 0.3424, 14.52), (0.177, 0.9754, 13.13), (0.4984, 0.8584, 13.13), (0.7604, 0.6386, 13.13), (0.9314, 0.3424, 13.13), (0.9908, 0.005544, 13.13), (0.9314, -0.3313, 13.13), (0.7604, -0.6275, 13.13), (0.4984, -0.8473, 13.13), (0.177, -0.9643, 13.13), (-0.9194, 0.3424, 13.13), (-0.7484, 0.6386, 13.13), (-0.4864, 0.8584, 13.13), (-0.165, 0.9754, 13.13), (0.505, -0.8611, 12.48), (0.1785, -0.9795, 12.48), (-0.1688, -0.9791, 12.48), (-0.1688, -0.9791, 13.14), (-0.495, -0.8599, 12.48), (-0.495, -0.8599, 13.14), (-0.7608, -0.6364, 12.48), (-0.7608, -0.6364, 13.14), (-0.9341, -0.3354, 12.48), (-0.9341, -0.3354, 13.14), (-0.994, 0.006684, 12.48), (-0.994, 0.006684, 13.14), (-0.9333, 0.3486, 12.48), (0.9756, -0.1666, 13.5), (0.976, 0.1754, 13.5), (0.8594, 0.497, 13.5), (0.6399, 0.7592, 13.5), (0.3439, 0.9306, 13.5), (0.007101, 0.9904, 13.5), (0.007101, 0.9904, 12.11), (0.3439, 0.9306, 12.11), (0.6399, 0.7592, 12.11), (0.8594, 0.497, 12.11), (0.976, 0.1754, 12.11), (0.9756, -0.1666, 12.11), (0.8583, -0.4878, 12.11), (0.6381, -0.7496, 12.11), (-0.6262, 0.7607, 12.11), (-0.3298, 0.9313, 12.11), (0.005978, 1.006, 16.21), (0.348, 0.9452, 16.21), (0.6488, 0.7716, 16.21), (0.872, 0.5055, 16.21), (0.9908, 0.1792, 16.21), (0.9908, -0.1681, 16.21), (0.872, -0.4945, 15.55), (0.872, -0.4945, 16.21), (0.6488, -0.7605, 15.55), (0.6488, -0.7605, 16.21), (0.348, -0.9341, 15.55), (0.348, -0.9341, 16.21), (0.005978, -0.9945, 15.55), (0.005978, -0.9945, 16.21), (-0.336, -0.9341, 15.55), (-0.336, -0.9341, 16.21), (-0.6368, -0.7605, 15.55), (-0.6368, -0.7605, 16.21), (-0.86, -0.4945, 15.55), (-0.86, -0.4945, 16.21), (-0.9788, -0.1681, 15.55), (-0.9788, -0.1681, 16.21), (-0.9788, 0.1792, 15.55), (-0.9788, 0.1792, 16.21), (-0.86, 0.5055, 15.55), (-0.86, 0.5055, 16.21), (-0.6368, 0.7716, 15.55), (-0.6368, 0.7716, 16.21), (-0.336, 0.9452, 15.55), (-0.336, 0.9452, 16.21), (0.177, 0.9754, 15.18), (0.4984, 0.8584, 15.18), (0.7604, 0.6386, 15.18), (0.9314, 0.3424, 15.18), (0.9908, 0.005544, 15.18), (0.9314, -0.3313, 15.18), (0.7604, -0.6275, 15.18), (0.4984, -0.8473, 15.18), (0.177, -0.9643, 15.18), (-0.9194, 0.3424, 15.18), (-0.7484, 0.6386, 15.18), (-0.4864, 0.8584, 15.18), (-0.165, 0.9754, 15.18), (0.1785, -0.9795, 14.53), (-0.1688, -0.9791, 14.53), (-0.1688, -0.9791, 15.2), (-0.495, -0.8599, 14.53), (-0.495, -0.8599, 15.2), (-0.7608, -0.6364, 14.53), (-0.7608, -0.6364, 15.2), (-0.9341, -0.3354, 14.53), (-0.9341, -0.3354, 15.2), (-0.994, 0.006684, 14.53), (-0.994, 0.006684, 15.2), (0.9756, -0.1666, 15.56), (0.976, 0.1754, 15.56), (0.8594, 0.497, 15.56), (0.6399, 0.7592, 15.56), (0.3439, 0.9306, 15.56), (0.007101, 0.9904, 15.56), (0.007101, 0.9904, 14.16), (0.3439, 0.9306, 14.16), (0.6399, 0.7592, 14.16), (0.8594, 0.497, 14.16), (0.976, 0.1754, 14.16), (0.9756, -0.1666, 14.16), (0.8583, -0.4878, 14.16), (-0.3298, 0.9313, 14.16), (0.872, -0.4945, 9.396), (0.6488, -0.7605, 9.396), (0.6488, -0.7605, 10.06), (0.348, -0.9341, 9.396), (0.348, -0.9341, 10.06), (0.005978, -0.9945, 9.396), (0.005978, -0.9945, 10.06), (-0.336, -0.9341, 9.396), (-0.336, -0.9341, 10.06), (-0.6368, -0.7605, 9.396), (-0.6368, -0.7605, 10.06), (-0.86, -0.4945, 9.396), (-0.86, -0.4945, 10.06), (-0.9788, -0.1681, 9.396), (-0.9788, -0.1681, 10.06), (-0.9788, 0.1792, 9.396), (-0.9788, 0.1792, 10.06), (-0.86, 0.5055, 9.396), (-0.86, 0.5055, 10.06), (-0.6368, 0.7716, 9.396), (-0.6368, 0.7716, 10.06), (-0.336, 0.9452, 9.396), (0.4984, -0.8473, 10.42), (0.7604, -0.6275, 10.42), (0.9314, -0.3313, 10.42), (0.9908, 0.005544, 10.42), (0.9314, 0.3424, 10.42), (0.7604, 0.6386, 10.42), (0.4984, 0.8584, 10.42), (0.177, 0.9754, 10.42), (-0.165, 0.9754, 10.42), (-0.4864, 0.8584, 10.42), (-0.7484, 0.6386, 10.42), (-0.9194, 0.3424, 10.42), (0.177, 0.9754, 9.026), (0.4984, 0.8584, 9.026), (0.7604, 0.6386, 9.026), (0.9314, 0.3424, 9.026), (0.9908, 0.005544, 9.026), (0.9314, -0.3313, 9.026), (0.7604, -0.6275, 9.026), (0.4984, -0.8473, 9.026), (0.177, -0.9643, 9.026), (-0.9194, 0.3424, 9.026), (-0.7484, 0.6386, 9.026), (-0.4864, 0.8584, 9.026), (-0.165, 0.9754, 9.026), (0.505, -0.8611, 8.377), (0.1785, -0.9795, 8.377), (-0.1688, -0.9791, 8.377), (-0.1688, -0.9791, 9.04), (-0.495, -0.8599, 8.377), (-0.495, -0.8599, 9.04), (-0.7608, -0.6364, 8.377), (-0.7608, -0.6364, 9.04), (-0.9341, -0.3354, 8.377), (-0.9341, -0.3354, 9.04), (-0.994, 0.006684, 8.377), (-0.994, 0.006684, 9.04), (-0.9333, 0.3486, 8.377), (-0.7593, 0.6492, 8.377), (0.9756, -0.1666, 9.403), (0.976, 0.1754, 9.403), (0.8594, 0.497, 9.403), (0.6399, 0.7592, 9.403), (0.3439, 0.9306, 9.403), (0.007101, 0.9904, 9.403), (0.007101, 0.9904, 8.008), (0.3439, 0.9306, 8.008), (0.6399, 0.7592, 8.008), (0.8594, 0.497, 8.008), (0.976, 0.1754, 8.008), (0.9756, -0.1666, 8.008), (0.8583, -0.4878, 8.008), (0.6381, -0.7496, 8.008), (-0.6262, 0.7607, 8.008), (-0.3298, 0.9313, 8.008), (0.872, -0.4945, 11.45), (0.6488, -0.7605, 11.45), (0.348, -0.9341, 11.45), (0.348, -0.9341, 12.11), (0.005978, -0.9945, 11.45), (0.005978, -0.9945, 12.11), (-0.336, -0.9341, 11.45), (-0.336, -0.9341, 12.11), (-0.6368, -0.7605, 11.45), (-0.6368, -0.7605, 12.11), (-0.86, -0.4945, 11.45), (-0.86, -0.4945, 12.11), (-0.9788, -0.1681, 11.45), (-0.9788, -0.1681, 12.11), (-0.9788, 0.1792, 11.45), (-0.9788, 0.1792, 12.11), (-0.86, 0.5055, 11.45), (-0.86, 0.5055, 12.11), (-0.6368, 0.7716, 11.45), (-0.336, 0.9452, 11.45), (0.7604, -0.6275, 12.48), (0.9314, -0.3313, 12.48), (0.9908, 0.005544, 12.48), (0.9314, 0.3424, 12.48), (0.7604, 0.6386, 12.48), (0.4984, 0.8584, 12.48), (0.177, 0.9754, 12.48), (-0.165, 0.9754, 12.48), (-0.4864, 0.8584, 12.48), (-0.7484, 0.6386, 12.48), (0.177, 0.9754, 11.08), (0.4984, 0.8584, 11.08), (0.7604, 0.6386, 11.08), (0.9314, 0.3424, 11.08), (0.9908, 0.005544, 11.08), (0.9314, -0.3313, 11.08), (0.7604, -0.6275, 11.08), (0.4984, -0.8473, 11.08), (0.177, -0.9643, 11.08), (-0.9194, 0.3424, 11.08), (-0.7484, 0.6386, 11.08), (-0.4864, 0.8584, 11.08), (-0.165, 0.9754, 11.08), (0.1785, -0.9795, 10.43), (-0.1688, -0.9791, 10.43), (-0.1688, -0.9791, 11.1), (-0.495, -0.8599, 10.43), (-0.495, -0.8599, 11.1), (-0.7608, -0.6364, 10.43), (-0.7608, -0.6364, 11.1), (-0.9341, -0.3354, 10.43), (-0.9341, -0.3354, 11.1), (-0.994, 0.006684, 10.43), (-0.994, 0.006684, 11.1), (0.9756, -0.1666, 11.46), (0.976, 0.1754, 11.46), (0.8594, 0.497, 11.46), (0.6399, 0.7592, 11.46), (0.3439, 0.9306, 11.46), (0.007101, 0.9904, 11.46), (0.007101, 0.9904, 10.06), (0.3439, 0.9306, 10.06), (0.6399, 0.7592, 10.06), (0.8594, 0.497, 10.06), (0.976, 0.1754, 10.06), (0.9756, -0.1666, 10.06), (0.8583, -0.4878, 10.06), (-0.3298, 0.9313, 10.06)], [], [(65, 135, 29, 136, 64, 34), (64, 136, 28, 137, 63, 35), (63, 137, 27, 138, 62, 36), (62, 138, 26, 139, 61, 37), (61, 139, 25, 140, 60, 38), (60, 140, 24, 141, 0, 39), (0, 141, 23, 2, 1, 40), (1, 2, 22, 4, 3, 41), (3, 4, 118, 6, 5, 42), (5, 6, 119, 8, 7, 50), (7, 8, 121, 10, 9, 52), (9, 10, 123, 12, 11, 54), (11, 12, 125, 14, 13, 56), (13, 14, 127, 16, 15, 58), (15, 16, 33, 18, 17, 43), (17, 18, 32, 20, 19, 44), (19, 20, 31, 142, 21, 45), (21, 142, 30, 135, 65, 46), (246, 46, 65, 34, 245, 66), (245, 34, 64, 35, 244, 67), (244, 35, 63, 36, 243, 68), (243, 36, 62, 37, 242, 69), (242, 37, 61, 38, 241, 70), (241, 38, 60, 39, 240, 71), (240, 39, 0, 40, 239, 72), (239, 40, 1, 41, 47, 73), (47, 41, 3, 42, 48, 222), (48, 42, 5, 50, 49, 224), (49, 50, 7, 52, 51, 226), (51, 52, 9, 54, 53, 228), (53, 54, 11, 56, 55, 230), (55, 56, 13, 58, 57, 232), (57, 58, 15, 43, 59, 234), (59, 43, 17, 44, 248, 236), (248, 44, 19, 45, 247, 74), (247, 45, 21, 46, 246, 75), (134, 486, 102, 487, 133, 105), (133, 487, 101, 488, 132, 106), (132, 488, 100, 489, 131, 107), (131, 489, 99, 490, 130, 108), (130, 490, 98, 491, 129, 109), (129, 491, 97, 492, 76, 110), (76, 492, 96, 493, 77, 111), (77, 493, 466, 79, 78, 112), (78, 79, 467, 81, 80, 113), (80, 81, 468, 83, 82, 120), (82, 83, 470, 85, 84, 122), (84, 85, 472, 87, 86, 124), (86, 87, 474, 89, 88, 126), (88, 89, 476, 91, 90, 128), (90, 91, 478, 93, 92, 114), (92, 93, 479, 494, 94, 115), (94, 494, 104, 495, 95, 116), (95, 495, 103, 486, 134, 117), (30, 117, 134, 105, 29, 135), (29, 105, 133, 106, 28, 136), (28, 106, 132, 107, 27, 137), (27, 107, 131, 108, 26, 138), (26, 108, 130, 109, 25, 139), (25, 109, 129, 110, 24, 140), (24, 110, 76, 111, 23, 141), (23, 111, 77, 112, 22, 2), (22, 112, 78, 113, 118, 4), (118, 113, 80, 120, 119, 6), (119, 120, 82, 122, 121, 8), (121, 122, 84, 124, 123, 10), (123, 124, 86, 126, 125, 12), (125, 126, 88, 128, 127, 14), (127, 128, 90, 114, 33, 16), (33, 114, 92, 115, 32, 18), (32, 115, 94, 116, 31, 20), (31, 116, 95, 117, 30, 142), (218, 279, 172, 280, 217, 177), (217, 280, 171, 281, 216, 178), (216, 281, 170, 282, 215, 179), (215, 282, 169, 283, 214, 180), (214, 283, 168, 284, 213, 181), (213, 284, 167, 285, 143, 182), (143, 285, 166, 145, 144, 183), (144, 145, 165, 147, 146, 184), (146, 147, 262, 149, 148, 185), (148, 149, 263, 151, 150, 201), (150, 151, 265, 153, 152, 203), (152, 153, 267, 155, 154, 205), (154, 155, 269, 157, 156, 207), (156, 157, 271, 159, 158, 209), (158, 159, 176, 161, 160, 186), (160, 161, 175, 163, 162, 187), (162, 163, 174, 286, 164, 188), (164, 286, 173, 279, 218, 189), (190, 189, 218, 177, 191), (191, 177, 217, 178, 192), (192, 178, 216, 179, 193), (193, 179, 215, 180, 194), (194, 180, 214, 181, 195), (195, 181, 213, 182, 196), (196, 182, 143, 183, 197), (197, 183, 144, 184, 198), (198, 184, 146, 185, 199), (199, 185, 148, 201, 200), (200, 201, 150, 203, 202), (202, 203, 152, 205, 204), (204, 205, 154, 207, 206), (206, 207, 156, 209, 208), (208, 209, 158, 186, 210), (210, 186, 160, 187, 211), (211, 187, 162, 188, 212), (212, 188, 164, 189, 190), (278, 66, 245, 67, 277, 249), (277, 67, 244, 68, 276, 250), (276, 68, 243, 69, 275, 251), (275, 69, 242, 70, 274, 252), (274, 70, 241, 71, 273, 253), (273, 71, 240, 72, 219, 254), (219, 72, 239, 73, 220, 255), (220, 73, 47, 222, 221, 256), (221, 222, 48, 224, 223, 257), (223, 224, 49, 226, 225, 264), (225, 226, 51, 228, 227, 266), (227, 228, 53, 230, 229, 268), (229, 230, 55, 232, 231, 270), (231, 232, 57, 234, 233, 272), (233, 234, 59, 236, 235, 258), (235, 236, 248, 74, 237, 259), (237, 74, 247, 75, 238, 260), (238, 75, 246, 66, 278, 261), (173, 261, 278, 249, 172, 279), (172, 249, 277, 250, 171, 280), (171, 250, 276, 251, 170, 281), (170, 251, 275, 252, 169, 282), (169, 252, 274, 253, 168, 283), (168, 253, 273, 254, 167, 284), (167, 254, 219, 255, 166, 285), (166, 255, 220, 256, 165, 145), (165, 256, 221, 257, 262, 147), (262, 257, 223, 264, 263, 149), (263, 264, 225, 266, 265, 151), (265, 266, 227, 268, 267, 153), (267, 268, 229, 270, 269, 155), (269, 270, 231, 272, 271, 157), (271, 272, 233, 258, 176, 159), (176, 258, 235, 259, 175, 161), (175, 259, 237, 260, 174, 163), (174, 260, 238, 261, 173, 286), (352, 411, 316, 412, 351, 321), (351, 412, 315, 413, 350, 322), (350, 413, 314, 414, 349, 323), (349, 414, 313, 415, 348, 324), (348, 415, 312, 416, 347, 325), (347, 416, 311, 417, 287, 326), (287, 417, 310, 289, 288, 327), (288, 289, 309, 291, 290, 328), (290, 291, 394, 293, 292, 329), (292, 293, 395, 295, 294, 337), (294, 295, 397, 297, 296, 339), (296, 297, 399, 299, 298, 341), (298, 299, 401, 301, 300, 343), (300, 301, 403, 303, 302, 345), (302, 303, 320, 305, 304, 330), (304, 305, 319, 307, 306, 331), (306, 307, 318, 418, 308, 332), (308, 418, 317, 411, 352, 333), (523, 333, 352, 321, 522, 353), (522, 321, 351, 322, 521, 354), (521, 322, 350, 323, 520, 355), (520, 323, 349, 324, 519, 356), (519, 324, 348, 325, 518, 357), (518, 325, 347, 326, 517, 358), (517, 326, 287, 327, 516, 359), (516, 327, 288, 328, 334, 360), (334, 328, 290, 329, 335, 499), (335, 329, 292, 337, 336, 501), (336, 337, 294, 339, 338, 503), (338, 339, 296, 341, 340, 505), (340, 341, 298, 343, 342, 507), (342, 343, 300, 345, 344, 509), (344, 345, 302, 330, 346, 511), (346, 330, 304, 331, 525, 513), (525, 331, 306, 332, 524, 361), (524, 332, 308, 333, 523, 362), (410, 779, 380, 780, 409, 381), (409, 780, 379, 781, 408, 382), (408, 781, 378, 782, 407, 383), (407, 782, 377, 783, 406, 384), (406, 783, 755, 784, 405, 385), (405, 784, 756, 785, 363, 386), (363, 785, 757, 786, 364, 387), (364, 786, 758, 787, 365, 388), (365, 787, 759, 788, 366, 389), (366, 788, 760, 789, 367, 396), (367, 789, 762, 369, 368, 398), (368, 369, 764, 371, 370, 400), (370, 371, 766, 790, 372, 402), (372, 790, 768, 791, 373, 404), (373, 791, 770, 792, 374, 390), (374, 792, 771, 793, 375, 391), (375, 793, 772, 794, 376, 392), (376, 794, 754, 779, 410, 393), (317, 393, 410, 381, 316, 411), (316, 381, 409, 382, 315, 412), (315, 382, 408, 383, 314, 413), (314, 383, 407, 384, 313, 414), (313, 384, 406, 385, 312, 415), (312, 385, 405, 386, 311, 416), (311, 386, 363, 387, 310, 417), (310, 387, 364, 388, 309, 289), (309, 388, 365, 389, 394, 291), (394, 389, 366, 396, 395, 293), (395, 396, 367, 398, 397, 295), (397, 398, 368, 400, 399, 297), (399, 400, 370, 402, 401, 299), (401, 402, 372, 404, 403, 301), (403, 404, 373, 390, 320, 303), (320, 390, 374, 391, 319, 305), (319, 391, 375, 392, 318, 307), (318, 392, 376, 393, 317, 418), (485, 556, 448, 557, 484, 453), (484, 557, 447, 558, 483, 454), (483, 558, 446, 559, 482, 455), (482, 559, 445, 560, 481, 456), (481, 560, 444, 561, 480, 457), (480, 561, 443, 562, 419, 458), (419, 562, 442, 421, 420, 459), (420, 421, 441, 423, 422, 460), (422, 423, 539, 425, 424, 461), (424, 425, 540, 427, 426, 469), (426, 427, 542, 429, 428, 471), (428, 429, 544, 431, 430, 473), (430, 431, 546, 433, 432, 475), (432, 433, 548, 435, 434, 477), (434, 435, 452, 437, 436, 462), (436, 437, 451, 439, 438, 463), (438, 439, 450, 563, 440, 464), (440, 563, 449, 556, 485, 465), (103, 465, 485, 453, 102, 486), (102, 453, 484, 454, 101, 487), (101, 454, 483, 455, 100, 488), (100, 455, 482, 456, 99, 489), (99, 456, 481, 457, 98, 490), (98, 457, 480, 458, 97, 491), (97, 458, 419, 459, 96, 492), (96, 459, 420, 460, 466, 493), (466, 460, 422, 461, 467, 79), (467, 461, 424, 469, 468, 81), (468, 469, 426, 471, 470, 83), (470, 471, 428, 473, 472, 85), (472, 473, 430, 475, 474, 87), (474, 475, 432, 477, 476, 89), (476, 477, 434, 462, 478, 91), (478, 462, 436, 463, 479, 93), (479, 463, 438, 464, 104, 494), (104, 464, 440, 465, 103, 495), (555, 353, 522, 354, 554, 526), (554, 354, 521, 355, 553, 527), (553, 355, 520, 356, 552, 528), (552, 356, 519, 357, 551, 529), (551, 357, 518, 358, 550, 530), (550, 358, 517, 359, 496, 531), (496, 359, 516, 360, 497, 532), (497, 360, 334, 499, 498, 533), (498, 499, 335, 501, 500, 534), (500, 501, 336, 503, 502, 541), (502, 503, 338, 505, 504, 543), (504, 505, 340, 507, 506, 545), (506, 507, 342, 509, 508, 547), (508, 509, 344, 511, 510, 549), (510, 511, 346, 513, 512, 535), (512, 513, 525, 361, 514, 536), (514, 361, 524, 362, 515, 537), (515, 362, 523, 353, 555, 538), (449, 538, 555, 526, 448, 556), (448, 526, 554, 527, 447, 557), (447, 527, 553, 528, 446, 558), (446, 528, 552, 529, 445, 559), (445, 529, 551, 530, 444, 560), (444, 530, 550, 531, 443, 561), (443, 531, 496, 532, 442, 562), (442, 532, 497, 533, 441, 421), (441, 533, 498, 534, 539, 423), (539, 534, 500, 541, 540, 425), (540, 541, 502, 543, 542, 427), (542, 543, 504, 545, 544, 429), (544, 545, 506, 547, 546, 431), (546, 547, 508, 549, 548, 433), (548, 549, 510, 535, 452, 435), (452, 535, 512, 536, 451, 437), (451, 536, 514, 537, 450, 439), (450, 537, 515, 538, 449, 563), (629, 699, 593, 700, 628, 598), (628, 700, 592, 701, 627, 599), (627, 701, 591, 702, 626, 600), (626, 702, 590, 703, 625, 601), (625, 703, 589, 704, 624, 602), (624, 704, 588, 705, 564, 603), (564, 705, 587, 566, 565, 604), (565, 566, 586, 568, 567, 605), (567, 568, 682, 570, 569, 606), (569, 570, 683, 572, 571, 614), (571, 572, 685, 574, 573, 616), (573, 574, 687, 576, 575, 618), (575, 576, 689, 578, 577, 620), (577, 578, 691, 580, 579, 622), (579, 580, 597, 582, 581, 607), (581, 582, 596, 584, 583, 608), (583, 584, 595, 706, 585, 609), (585, 706, 594, 699, 629, 610), (822, 610, 629, 598, 821, 630), (821, 598, 628, 599, 820, 631), (820, 599, 627, 600, 819, 632), (819, 600, 626, 601, 818, 633), (818, 601, 625, 602, 817, 634), (817, 602, 624, 603, 816, 635), (816, 603, 564, 604, 815, 636), (815, 604, 565, 605, 611, 637), (611, 605, 567, 606, 612, 798), (612, 606, 569, 614, 613, 800), (613, 614, 571, 616, 615, 802), (615, 616, 573, 618, 617, 804), (617, 618, 575, 620, 619, 806), (619, 620, 577, 622, 621, 808), (621, 622, 579, 607, 623, 810), (623, 607, 581, 608, 824, 812), (824, 608, 583, 609, 823, 638), (823, 609, 585, 610, 822, 639), (698, 1074, 666, 1075, 697, 669), (697, 1075, 665, 1076, 696, 670), (696, 1076, 664, 1077, 695, 671), (695, 1077, 663, 1078, 694, 672), (694, 1078, 662, 1079, 693, 673), (693, 1079, 661, 1080, 640, 674), (640, 1080, 660, 1081, 641, 675), (641, 1081, 1054, 643, 642, 676), (642, 643, 1055, 645, 644, 677), (644, 645, 1056, 647, 646, 684), (646, 647, 1058, 649, 648, 686), (648, 649, 1060, 651, 650, 688), (650, 651, 1062, 653, 652, 690), (652, 653, 1064, 655, 654, 692), (654, 655, 1066, 657, 656, 678), (656, 657, 1067, 1082, 658, 679), (658, 1082, 668, 1083, 659, 680), (659, 1083, 667, 1074, 698, 681), (594, 681, 698, 669, 593, 699), (593, 669, 697, 670, 592, 700), (592, 670, 696, 671, 591, 701), (591, 671, 695, 672, 590, 702), (590, 672, 694, 673, 589, 703), (589, 673, 693, 674, 588, 704), (588, 674, 640, 675, 587, 705), (587, 675, 641, 676, 586, 566), (586, 676, 642, 677, 682, 568), (682, 677, 644, 684, 683, 570), (683, 684, 646, 686, 685, 572), (685, 686, 648, 688, 687, 574), (687, 688, 650, 690, 689, 576), (689, 690, 652, 692, 691, 578), (691, 692, 654, 678, 597, 580), (597, 678, 656, 679, 596, 582), (596, 679, 658, 680, 595, 584), (595, 680, 659, 681, 594, 706), (778, 855, 736, 856, 777, 741), (777, 856, 735, 857, 776, 742), (776, 857, 734, 858, 775, 743), (775, 858, 733, 859, 774, 744), (774, 859, 732, 860, 773, 745), (773, 860, 731, 861, 707, 746), (707, 861, 730, 709, 708, 747), (708, 709, 729, 711, 710, 748), (710, 711, 838, 713, 712, 749), (712, 713, 839, 715, 714, 761), (714, 715, 841, 717, 716, 763), (716, 717, 843, 719, 718, 765), (718, 719, 845, 721, 720, 767), (720, 721, 847, 723, 722, 769), (722, 723, 740, 725, 724, 750), (724, 725, 739, 727, 726, 751), (726, 727, 738, 862, 728, 752), (728, 862, 737, 855, 778, 753), (754, 753, 778, 741, 380, 779), (380, 741, 777, 742, 379, 780), (379, 742, 776, 743, 378, 781), (378, 743, 775, 744, 377, 782), (377, 744, 774, 745, 755, 783), (755, 745, 773, 746, 756, 784), (756, 746, 707, 747, 757, 785), (757, 747, 708, 748, 758, 786), (758, 748, 710, 749, 759, 787), (759, 749, 712, 761, 760, 788), (760, 761, 714, 763, 762, 789), (762, 763, 716, 765, 764, 369), (764, 765, 718, 767, 766, 371), (766, 767, 720, 769, 768, 790), (768, 769, 722, 750, 770, 791), (770, 750, 724, 751, 771, 792), (771, 751, 726, 752, 772, 793), (772, 752, 728, 753, 754, 794), (854, 630, 821, 631, 853, 825), (853, 631, 820, 632, 852, 826), (852, 632, 819, 633, 851, 827), (851, 633, 818, 634, 850, 828), (850, 634, 817, 635, 849, 829), (849, 635, 816, 636, 795, 830), (795, 636, 815, 637, 796, 831), (796, 637, 611, 798, 797, 832), (797, 798, 612, 800, 799, 833), (799, 800, 613, 802, 801, 840), (801, 802, 615, 804, 803, 842), (803, 804, 617, 806, 805, 844), (805, 806, 619, 808, 807, 846), (807, 808, 621, 810, 809, 848), (809, 810, 623, 812, 811, 834), (811, 812, 824, 638, 813, 835), (813, 638, 823, 639, 814, 836), (814, 639, 822, 630, 854, 837), (737, 837, 854, 825, 736, 855), (736, 825, 853, 826, 735, 856), (735, 826, 852, 827, 734, 857), (734, 827, 851, 828, 733, 858), (733, 828, 850, 829, 732, 859), (732, 829, 849, 830, 731, 860), (731, 830, 795, 831, 730, 861), (730, 831, 796, 832, 729, 709), (729, 832, 797, 833, 838, 711), (838, 833, 799, 840, 839, 713), (839, 840, 801, 842, 841, 715), (841, 842, 803, 844, 843, 717), (843, 844, 805, 846, 845, 719), (845, 846, 807, 848, 847, 721), (847, 848, 809, 834, 740, 723), (740, 834, 811, 835, 739, 725), (739, 835, 813, 836, 738, 727), (738, 836, 814, 837, 737, 862), (928, 999, 892, 1000, 927, 897), (927, 1000, 891, 1001, 926, 898), (926, 1001, 890, 1002, 925, 899), (925, 1002, 889, 1003, 924, 900), (924, 1003, 888, 1004, 923, 901), (923, 1004, 887, 1005, 863, 902), (863, 1005, 886, 865, 864, 903), (864, 865, 885, 867, 866, 904), (866, 867, 982, 869, 868, 905), (868, 869, 983, 871, 870, 913), (870, 871, 985, 873, 872, 915), (872, 873, 987, 875, 874, 917), (874, 875, 989, 877, 876, 919), (876, 877, 991, 879, 878, 921), (878, 879, 896, 881, 880, 906), (880, 881, 895, 883, 882, 907), (882, 883, 894, 1006, 884, 908), (884, 1006, 893, 999, 928, 909), (1111, 909, 928, 897, 1110, 929), (1110, 897, 927, 898, 1109, 930), (1109, 898, 926, 899, 1108, 931), (1108, 899, 925, 900, 1107, 932), (1107, 900, 924, 901, 1106, 933), (1106, 901, 923, 902, 1105, 934), (1105, 902, 863, 903, 1104, 935), (1104, 903, 864, 904, 910, 936), (910, 904, 866, 905, 911, 1087), (911, 905, 868, 913, 912, 1089), (912, 913, 870, 915, 914, 1091), (914, 915, 872, 917, 916, 1093), (916, 917, 874, 919, 918, 1095), (918, 919, 876, 921, 920, 1097), (920, 921, 878, 906, 922, 1099), (922, 906, 880, 907, 1113, 1101), (1113, 907, 882, 908, 1112, 937), (1112, 908, 884, 909, 1111, 938), (998, 939, 940, 997, 969), (997, 940, 941, 996, 970), (996, 941, 942, 995, 971), (995, 942, 943, 994, 972), (994, 943, 944, 993, 973), (993, 944, 946, 945, 974), (945, 946, 948, 947, 975), (947, 948, 950, 949, 976), (949, 950, 952, 951, 977), (951, 952, 954, 953, 984), (953, 954, 956, 955, 986), (955, 956, 958, 957, 988), (957, 958, 960, 959, 990), (959, 960, 962, 961, 992), (961, 962, 964, 963, 978), (963, 964, 966, 965, 979), (965, 966, 968, 967, 980), (967, 968, 939, 998, 981), (893, 981, 998, 969, 892, 999), (892, 969, 997, 970, 891, 1000), (891, 970, 996, 971, 890, 1001), (890, 971, 995, 972, 889, 1002), (889, 972, 994, 973, 888, 1003), (888, 973, 993, 974, 887, 1004), (887, 974, 945, 975, 886, 1005), (886, 975, 947, 976, 885, 865), (885, 976, 949, 977, 982, 867), (982, 977, 951, 984, 983, 869), (983, 984, 953, 986, 985, 871), (985, 986, 955, 988, 987, 873), (987, 988, 957, 990, 989, 875), (989, 990, 959, 992, 991, 877), (991, 992, 961, 978, 896, 879), (896, 978, 963, 979, 895, 881), (895, 979, 965, 980, 894, 883), (894, 980, 967, 981, 893, 1006), (1073, 1144, 1036, 1145, 1072, 1041), (1072, 1145, 1035, 1146, 1071, 1042), (1071, 1146, 1034, 1147, 1070, 1043), (1070, 1147, 1033, 1148, 1069, 1044), (1069, 1148, 1032, 1149, 1068, 1045), (1068, 1149, 1031, 1150, 1007, 1046), (1007, 1150, 1030, 1009, 1008, 1047), (1008, 1009, 1029, 1011, 1010, 1048), (1010, 1011, 1127, 1013, 1012, 1049), (1012, 1013, 1128, 1015, 1014, 1057), (1014, 1015, 1130, 1017, 1016, 1059), (1016, 1017, 1132, 1019, 1018, 1061), (1018, 1019, 1134, 1021, 1020, 1063), (1020, 1021, 1136, 1023, 1022, 1065), (1022, 1023, 1040, 1025, 1024, 1050), (1024, 1025, 1039, 1027, 1026, 1051), (1026, 1027, 1038, 1151, 1028, 1052), (1028, 1151, 1037, 1144, 1073, 1053), (667, 1053, 1073, 1041, 666, 1074), (666, 1041, 1072, 1042, 665, 1075), (665, 1042, 1071, 1043, 664, 1076), (664, 1043, 1070, 1044, 663, 1077), (663, 1044, 1069, 1045, 662, 1078), (662, 1045, 1068, 1046, 661, 1079), (661, 1046, 1007, 1047, 660, 1080), (660, 1047, 1008, 1048, 1054, 1081), (1054, 1048, 1010, 1049, 1055, 643), (1055, 1049, 1012, 1057, 1056, 645), (1056, 1057, 1014, 1059, 1058, 647), (1058, 1059, 1016, 1061, 1060, 649), (1060, 1061, 1018, 1063, 1062, 651), (1062, 1063, 1020, 1065, 1064, 653), (1064, 1065, 1022, 1050, 1066, 655), (1066, 1050, 1024, 1051, 1067, 657), (1067, 1051, 1026, 1052, 668, 1082), (668, 1052, 1028, 1053, 667, 1083), (1143, 929, 1110, 930, 1142, 1114), (1142, 930, 1109, 931, 1141, 1115), (1141, 931, 1108, 932, 1140, 1116), (1140, 932, 1107, 933, 1139, 1117), (1139, 933, 1106, 934, 1138, 1118), (1138, 934, 1105, 935, 1084, 1119), (1084, 935, 1104, 936, 1085, 1120), (1085, 936, 910, 1087, 1086, 1121), (1086, 1087, 911, 1089, 1088, 1122), (1088, 1089, 912, 1091, 1090, 1129), (1090, 1091, 914, 1093, 1092, 1131), (1092, 1093, 916, 1095, 1094, 1133), (1094, 1095, 918, 1097, 1096, 1135), (1096, 1097, 920, 1099, 1098, 1137), (1098, 1099, 922, 1101, 1100, 1123), (1100, 1101, 1113, 937, 1102, 1124), (1102, 937, 1112, 938, 1103, 1125), (1103, 938, 1111, 929, 1143, 1126), (1037, 1126, 1143, 1114, 1036, 1144), (1036, 1114, 1142, 1115, 1035, 1145), (1035, 1115, 1141, 1116, 1034, 1146), (1034, 1116, 1140, 1117, 1033, 1147), (1033, 1117, 1139, 1118, 1032, 1148), (1032, 1118, 1138, 1119, 1031, 1149), (1031, 1119, 1084, 1120, 1030, 1150), (1030, 1120, 1085, 1121, 1029, 1009), (1029, 1121, 1086, 1122, 1127, 1011), (1127, 1122, 1088, 1129, 1128, 1013), (1128, 1129, 1090, 1131, 1130, 1015), (1130, 1131, 1092, 1133, 1132, 1017), (1132, 1133, 1094, 1135, 1134, 1019), (1134, 1135, 1096, 1137, 1136, 1021), (1136, 1137, 1098, 1123, 1040, 1023), (1040, 1123, 1100, 1124, 1039, 1025), (1039, 1124, 1102, 1125, 1038, 1027), (1038, 1125, 1103, 1126, 1037, 1151), (190, 191, 192, 193, 194, 195, 196, 197, 198, 199, 200, 202, 204, 206, 208, 210, 211, 212), (954, 952, 950, 948, 946, 944, 943, 942, 941, 940, 939, 968, 966, 964, 962, 960, 958, 956)])
me_cylinder_006.use_remesh_preserve_volume = False
me_cylinder_006.use_remesh_preserve_attributes = False
me_cylinder_006.use_mirror_vertex_groups = False
me_cylinder_006.update()

# ---- objects
ob_cylinder = bpy.data.objects.new('Cylinder', me_cylinder_006)
ob_lamp = bpy.data.objects.new('Lamp', light_lamp)
ob_camera = bpy.data.objects.new('Camera', cam_camera)

# ---- transforms, parenting, visibility, modifiers, constraints
ob_cylinder.location = (0.0, 0.0, 0.0)
ob_cylinder.scale = (1.0, 1.0, 0.2868)
ob_cylinder.lineart.crease_threshold = 0.0
ob_lamp.location = (4.076, 1.005, 5.904)
ob_lamp.rotation_euler = (0.6503, 0.05522, 1.866)
ob_lamp.lock_rotations_4d = False
ob_lamp.empty_display_type = 'ARROWS'
ob_lamp.color = (0.0, 0.0, 0.0, 0.0)
ob_lamp.lineart.crease_threshold = 0.0
ob_camera.location = (7.481, -6.508, 5.344)
ob_camera.rotation_euler = (1.109, 0.0, 0.8149)
ob_camera.lock_rotations_4d = False
ob_camera.empty_display_type = 'ARROWS'
ob_camera.color = (0.0, 0.0, 0.0, 0.0)
ob_camera.display_type = 'WIRE'
ob_camera.lineart.crease_threshold = 0.0

# ---- collection membership
col_collection_1.objects.link(ob_cylinder)
col_collection_1.objects.link(ob_lamp)
col_collection_1.objects.link(ob_camera)

# ---- scene / render settings (as saved in the file)
scene.camera = ob_camera
scene.frame_start = 1; scene.frame_end = 250; scene.frame_set(1)
scene.render.engine = 'BLENDER_EEVEE_NEXT'
scene.render.resolution_percentage = 50
scene.render.dither_intensity = 0.0
scene.cycles.use_denoising = False
scene.cycles.samples = 128
scene.cycles.sampling_pattern = 'TABULATED_SOBOL'
scene.cycles.use_adaptive_sampling = False
scene.cycles.use_light_tree = False
scene.cycles.blur_glossy = 0.0
scene.cycles.sample_clamp_indirect = 0.0
scene.view_settings.view_transform = 'Standard'
bpy.context.view_layer.update()
